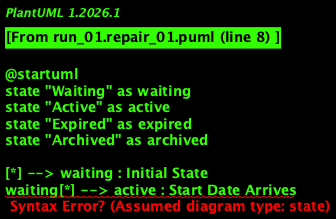

The diagram above was rendered by PlantUML. Its source (embedded in the PNG):
@startuml
state "Waiting" as waiting
state "Active" as active
state "Expired" as expired
state "Archived" as archived

[*] --> waiting : Initial State
waiting[*] --> active : Start Date Arrives
active --> active : Current Date Equals or Surpasses Start Date
active --> expired : Finish Date is Reached
expired --> archived : One Year from Expiration Date
expired --> [*] : Final State

@enduml